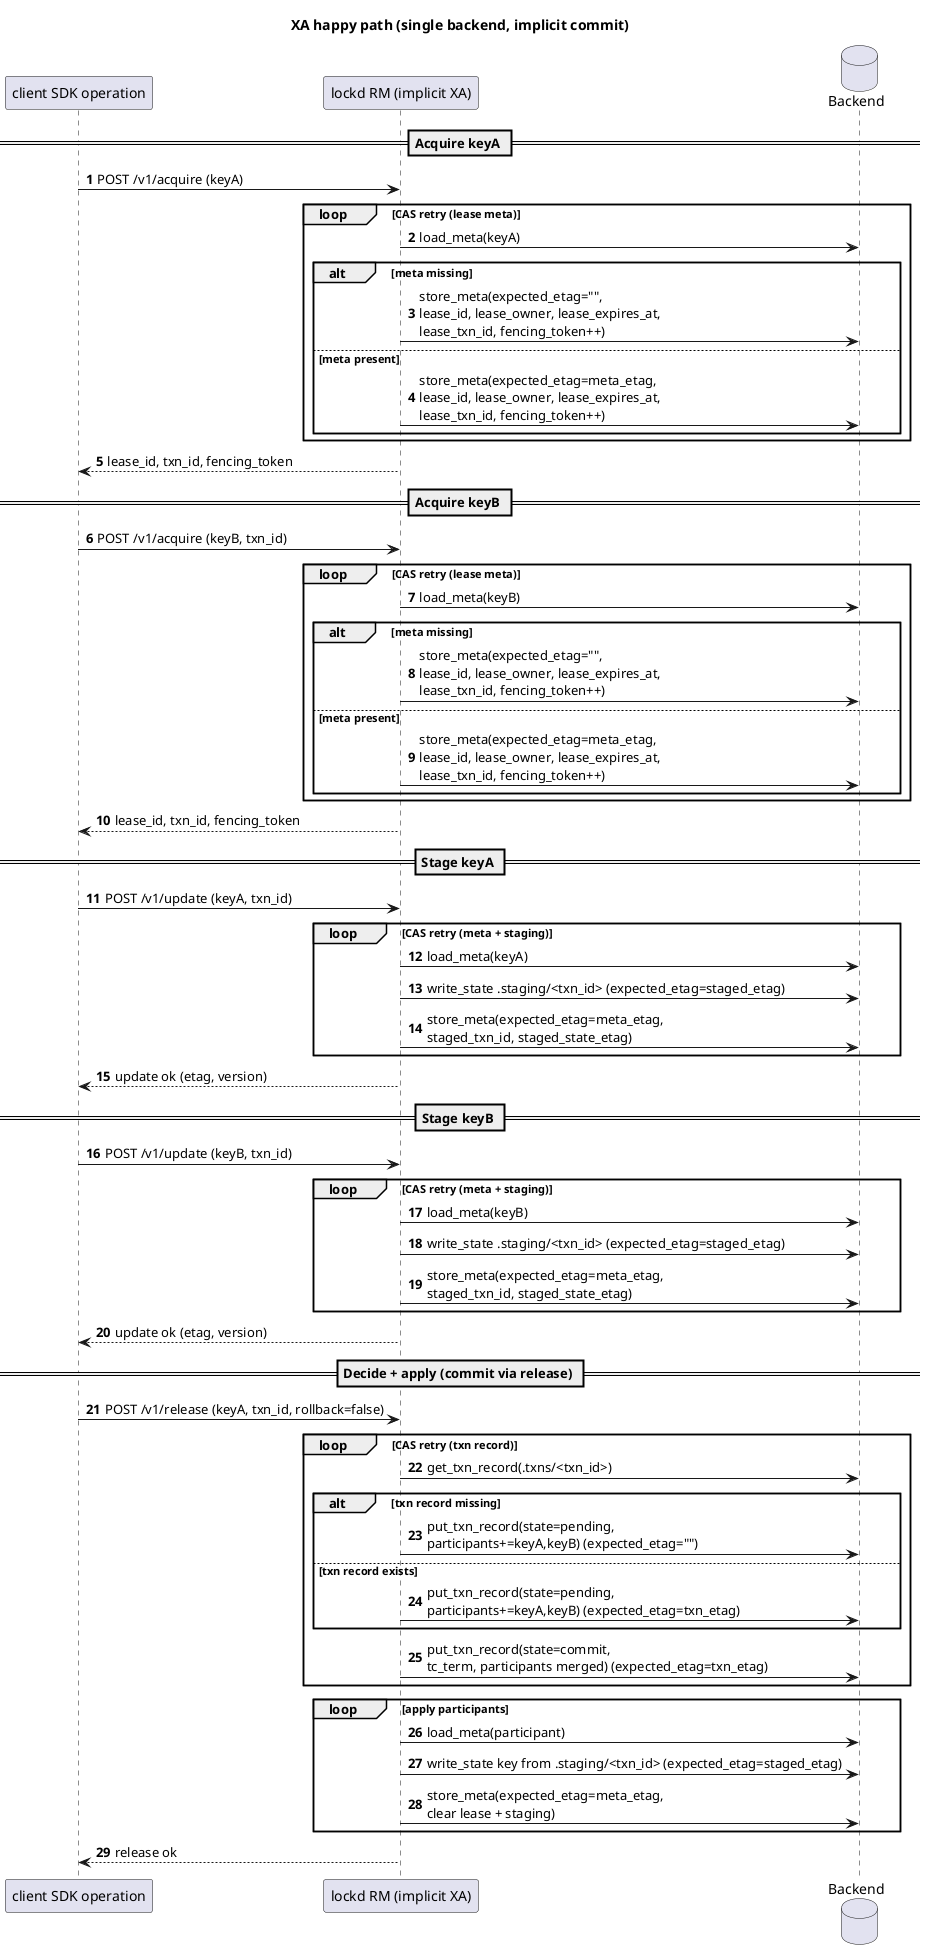

The diagram above was rendered by PlantUML. Its source (embedded in the PNG):
@startuml xa-happy-path

title XA happy path (single backend, implicit commit)
autonumber

participant "client SDK operation" as SDK
participant "lockd RM (implicit XA)" as RM
database "Backend" as Store

== Acquire keyA ==
SDK -> RM: POST /v1/acquire (keyA)
loop CAS retry (lease meta)
  RM -> Store: load_meta(keyA)
  alt meta missing
    RM -> Store: store_meta(expected_etag="",\nlease_id, lease_owner, lease_expires_at,\nlease_txn_id, fencing_token++)
  else meta present
    RM -> Store: store_meta(expected_etag=meta_etag,\nlease_id, lease_owner, lease_expires_at,\nlease_txn_id, fencing_token++)
  end
end
RM --> SDK: lease_id, txn_id, fencing_token

== Acquire keyB ==
SDK -> RM: POST /v1/acquire (keyB, txn_id)
loop CAS retry (lease meta)
  RM -> Store: load_meta(keyB)
  alt meta missing
    RM -> Store: store_meta(expected_etag="",\nlease_id, lease_owner, lease_expires_at,\nlease_txn_id, fencing_token++)
  else meta present
    RM -> Store: store_meta(expected_etag=meta_etag,\nlease_id, lease_owner, lease_expires_at,\nlease_txn_id, fencing_token++)
  end
end
RM --> SDK: lease_id, txn_id, fencing_token

== Stage keyA ==
SDK -> RM: POST /v1/update (keyA, txn_id)
loop CAS retry (meta + staging)
  RM -> Store: load_meta(keyA)
  RM -> Store: write_state .staging/<txn_id> (expected_etag=staged_etag)
  RM -> Store: store_meta(expected_etag=meta_etag,\nstaged_txn_id, staged_state_etag)
end
RM --> SDK: update ok (etag, version)

== Stage keyB ==
SDK -> RM: POST /v1/update (keyB, txn_id)
loop CAS retry (meta + staging)
  RM -> Store: load_meta(keyB)
  RM -> Store: write_state .staging/<txn_id> (expected_etag=staged_etag)
  RM -> Store: store_meta(expected_etag=meta_etag,\nstaged_txn_id, staged_state_etag)
end
RM --> SDK: update ok (etag, version)

== Decide + apply (commit via release) ==
SDK -> RM: POST /v1/release (keyA, txn_id, rollback=false)
loop CAS retry (txn record)
  RM -> Store: get_txn_record(.txns/<txn_id>)
  alt txn record missing
    RM -> Store: put_txn_record(state=pending,\nparticipants+=keyA,keyB) (expected_etag="")
  else txn record exists
    RM -> Store: put_txn_record(state=pending,\nparticipants+=keyA,keyB) (expected_etag=txn_etag)
  end
  RM -> Store: put_txn_record(state=commit,\ntc_term, participants merged) (expected_etag=txn_etag)
end
loop apply participants
  RM -> Store: load_meta(participant)
  RM -> Store: write_state key from .staging/<txn_id> (expected_etag=staged_etag)
  RM -> Store: store_meta(expected_etag=meta_etag,\nclear lease + staging)
end
RM --> SDK: release ok

@enduml